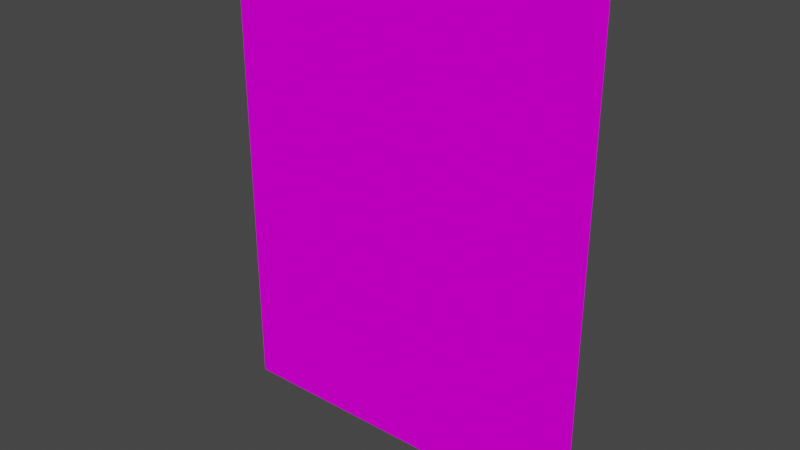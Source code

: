 # Source: enemy-plane.blend  (saved by Blender 3.3.6; exported with 4.5.12 LTS)
import bpy
from mathutils import Matrix  # noqa: F401  (used for matrix-valued properties, if any)

bpy.ops.wm.read_factory_settings(use_empty=True)
scene = bpy.context.scene
scene.name = 'Scene'

# ---- collections
col_collection = bpy.data.collections.new('Collection'); scene.collection.children.link(col_collection)

# ---- images (referenced by path relative to the original .blend; pixels are not part of the script)
import os
ASSET_DIR = os.environ.get("B2B_ASSET_DIR", "")  # directory of the original .blend (textures are referenced by path, not embedded)
HERE = os.path.dirname(os.path.abspath(__file__))  # packed textures are extracted next to this script under _unpacked/

def load_image(name, relpath, width, height, colorspace="sRGB"):
    """Load a texture the original file referenced (path relative to the .blend, or extracted next to this script)."""
    p = next((c for c in (os.path.join(HERE, relpath), os.path.join(ASSET_DIR, relpath)) if relpath and os.path.exists(c)), "")
    if p:
        img = bpy.data.images.load(p, check_existing=True)
        img.name = name
    else:  # same state as the original file: an image datablock whose file is absent (Cycles renders it pink)
        img = bpy.data.images.new(name, width, height)
        img.source = "FILE"
        img.filepath = "//" + (relpath or name)
    img.colorspace_settings.name = colorspace
    return img
img_enemy_png = load_image('enemy.png', 'enemy.png', 1024, 1024, 'sRGB')

# ---- materials (node trees are filled in below, after node groups)
mat_enemy = bpy.data.materials.new('enemy')
mat_enemy.use_backface_culling = True

# ---- material node trees
mat_enemy.use_nodes = True; mat_enemy.node_tree.nodes.clear()
_N = mat_enemy.node_tree.nodes; _L = mat_enemy.node_tree.links
n0 = _N.new('ShaderNodeOutputMaterial'); n0.name = 'Material Output'; n0.location = (300, 300)
n0.target = 'CYCLES'
n1 = _N.new('ShaderNodeTexImage'); n1.name = 'Image Texture'; n1.location = (-200, 300)
n1.image = img_enemy_png
n1.interpolation = 'Closest'
n1.extension = 'CLIP'
n2 = _N.new('ShaderNodeBsdfPrincipled'); n2.name = 'Principled BSDF'; n2.location = (0, 300)
n2.distribution = 'GGX'
n2.subsurface_method = 'RANDOM_WALK_SKIN'
n2.inputs[3].default_value = 1.45
n2.inputs[13].default_value = 0.0
n2.inputs[27].default_value = (0.0, 0.0, 0.0, 1.0)
n2.inputs[28].default_value = 1.0
n3 = _N.new('ShaderNodeOutputMaterial'); n3.name = 'Material Output.001'; n3.location = (0, 0)
n3.target = 'EEVEE'
n4 = _N.new('ShaderNodeMixShader'); n4.name = 'Mix Shader'; n4.location = (0, 0)
n4.label = 'Disable Shadow'
n4.hide = True
n5 = _N.new('ShaderNodeLightPath'); n5.name = 'Light Path'; n5.location = (0, 0)
n5.hide = True
n6 = _N.new('ShaderNodeBsdfTransparent'); n6.name = 'Transparent BSDF'; n6.location = (0, 0)
n6.hide = True
_L.new(n1.outputs[1], n2.inputs[4])
_L.new(n2.outputs[0], n0.inputs[0])
_L.new(n1.outputs[0], n2.inputs[0])
_L.new(n2.outputs[0], n4.inputs[1])
_L.new(n4.outputs[0], n3.inputs[0])
_L.new(n5.outputs[1], n4.inputs[0])
_L.new(n6.outputs[0], n4.inputs[2])
n0.is_active_output = True

# ---- world
world_world = bpy.data.worlds.new('World'); scene.world = world_world
world_world.use_nodes = True; world_world.node_tree.nodes.clear()
_N = world_world.node_tree.nodes; _L = world_world.node_tree.links
n0 = _N.new('ShaderNodeOutputWorld'); n0.name = 'World Output'; n0.location = (300, 300)
n1 = _N.new('ShaderNodeBackground'); n1.name = 'Background'; n1.location = (10, 300)
n1.inputs[0].default_value = (0.05088, 0.05088, 0.05088, 1.0)
_L.new(n1.outputs[0], n0.inputs[0])
n0.is_active_output = True
world_world.color = (0.05088, 0.05088, 0.05088)
world_world.use_sun_shadow = False
world_world.sun_shadow_jitter_overblur = 0.0

# ---- meshes
me_enemy = bpy.data.meshes.new('enemy')
me_enemy.from_pydata([(-0.4, 0.0, -2.186e-08), (0.4, 0.0, -2.186e-08), (-0.4, 1.0, -2.186e-08), (0.4, 1.0, -2.186e-08)], [], [(0, 1, 3, 2)])
_uv = me_enemy.uv_layers.new(name='UVMap')
_uv.uv.foreach_set('vector', [0.0, 0.0, 1.0, 0.0, 1.0, 1.0, 0.0, 1.0])
me_enemy.materials.append(mat_enemy)
me_enemy.update()

# ---- objects
ob_enemy = bpy.data.objects.new('enemy', me_enemy)

# ---- transforms, parenting, visibility, modifiers, constraints
ob_enemy.location = (0.0, 0.0, 0.0)
ob_enemy.rotation_euler = (1.571, -0.0, 0.0)
ob_enemy.visible_shadow = False

# ---- collection membership
col_collection.objects.link(ob_enemy)

# ---- scene / render settings (as saved in the file)
scene.frame_start = 1; scene.frame_end = 250; scene.frame_set(1)
scene.render.engine = 'BLENDER_EEVEE_NEXT'
scene.cycles.sampling_pattern = 'TABULATED_SOBOL'
scene.cycles.use_light_tree = False
scene.view_settings.view_transform = 'Filmic'
bpy.context.view_layer.update()

# ---- added for rendering (the .blend has no active camera and no usable light): camera, sun
cam_auto = bpy.data.cameras.new('AutoCamera')
cam_auto.lens = 50.0
cam_auto.sensor_width = 36.0
cam_auto.clip_end = 1000.0
ob_auto_camera = bpy.data.objects.new('AutoCamera', cam_auto)
scene.collection.objects.link(ob_auto_camera)
ob_auto_camera.location = (1.18487, -1.42184, 1.44789)
ob_auto_camera.rotation_euler = (1.09748, -7.21219e-08, 0.694738)
scene.camera = ob_auto_camera
light_auto_sun = bpy.data.lights.new('AutoSun', 'SUN')
light_auto_sun.energy = 3.0
light_auto_sun.angle = 0.0523599
ob_auto_sun = bpy.data.objects.new('AutoSun', light_auto_sun)
scene.collection.objects.link(ob_auto_sun)
ob_auto_sun.rotation_euler = (0.872665, 0.174533, 0.523599)
bpy.context.view_layer.update()

